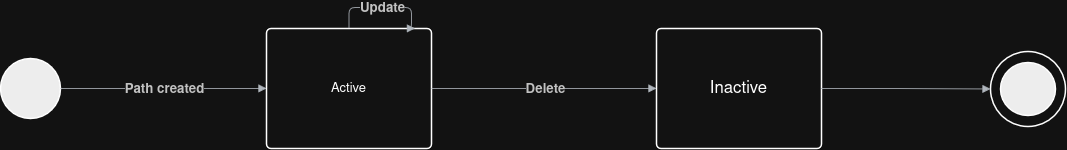

The diagram above was exported from draw.io. Its source (the exported page's mxGraphModel, read from the mxfile embedded in the PNG):
<mxGraphModel dx="3938" dy="2382" grid="1" gridSize="10" guides="1" tooltips="1" connect="1" arrows="1" fold="1" page="1" pageScale="1" pageWidth="850" pageHeight="1100" math="0" shadow="0">
  <root>
    <mxCell id="0" />
    <mxCell id="1" parent="0" />
    <mxCell id="2" parent="1" style="html=1;overflow=block;blockSpacing=1;whiteSpace=wrap;ellipse;fontSize=13;spacing=3.8;strokeOpacity=100;fillOpacity=100;rounded=1;absoluteArcSize=1;arcSize=9;fillColor=#ffffff;strokeWidth=1.5;lucidId=2fG_49p0gWDZ;" value="" vertex="1">
      <mxGeometry height="75" width="75" x="-570" y="1778" as="geometry" />
    </mxCell>
    <mxCell id="3" parent="1" style="html=1;overflow=block;blockSpacing=1;whiteSpace=wrap;ellipse;fontSize=13;spacing=3.8;strokeOpacity=100;fillOpacity=100;rounded=1;absoluteArcSize=1;arcSize=9;fillColor=#000000;strokeWidth=1.5;lucidId=2fG_I9lchm2A;" value="" vertex="1">
      <mxGeometry height="53" width="55" x="-560" y="1789" as="geometry" />
    </mxCell>
    <mxCell id="4" parent="1" style="html=1;overflow=block;blockSpacing=1;whiteSpace=wrap;ellipse;fontSize=13;spacing=3.8;strokeOpacity=100;fillOpacity=100;rounded=1;absoluteArcSize=1;arcSize=9;fillColor=#000000;strokeWidth=1.5;lucidId=2fG_WUNWXFXj;" value="" vertex="1">
      <mxGeometry height="60" width="60" x="-1560" y="1785" as="geometry" />
    </mxCell>
    <mxCell id="5" parent="1" style="html=1;overflow=block;blockSpacing=1;whiteSpace=wrap;fontSize=13;spacing=3.8;strokeOpacity=100;fillOpacity=100;rounded=1;absoluteArcSize=1;arcSize=9;fillColor=#ffffff;strokeWidth=1.5;lucidId=2fG_CtYvarB8;" value="Active" vertex="1">
      <mxGeometry height="120" width="165" x="-1294" y="1755" as="geometry" />
    </mxCell>
    <mxCell id="6" parent="1" style="html=1;overflow=block;blockSpacing=1;whiteSpace=wrap;fontSize=16.7;spacing=3.8;strokeOpacity=100;fillOpacity=100;rounded=1;absoluteArcSize=1;arcSize=9;fillColor=#ffffff;strokeWidth=1.5;lucidId=2fG_qcseg~vq;" value="Inactive" vertex="1">
      <mxGeometry height="120" width="165" x="-904" y="1755" as="geometry" />
    </mxCell>
    <mxCell id="7" edge="1" parent="1" source="4" style="html=1;jettySize=18;whiteSpace=wrap;fontSize=13;strokeColor=#3a414a;strokeOpacity=100;strokeWidth=0.8;rounded=1;arcSize=12;edgeStyle=orthogonalEdgeStyle;startArrow=none;endArrow=block;endFill=1;exitX=1;exitY=0.5;exitPerimeter=0;entryX=0;entryY=0.5;entryPerimeter=0;lucidId=2fG_zCCw_h_X;" target="5" value="">
      <mxGeometry height="100" relative="1" width="100" as="geometry">
        <Array as="points" />
      </mxGeometry>
    </mxCell>
    <mxCell id="8" parent="7" style="text;html=1;resizable=0;labelBackgroundColor=default;align=center;verticalAlign=middle;fontStyle=1;fontColor=#333333;fontSize=13.3;" value="Path created" vertex="1">
      <mxGeometry relative="1" as="geometry" />
    </mxCell>
    <mxCell id="9" edge="1" parent="1" source="5" style="html=1;jettySize=18;whiteSpace=wrap;fontSize=13;strokeColor=#3a414a;strokeOpacity=100;strokeWidth=0.8;rounded=1;arcSize=12;edgeStyle=orthogonalEdgeStyle;startArrow=none;endArrow=block;endFill=1;exitX=0.5;exitY=0;exitPerimeter=0;entryX=0.9;entryY=0;entryPerimeter=0;lucidId=.lG_baLyHX5x;" target="5" value="">
      <mxGeometry height="100" relative="1" width="100" as="geometry">
        <Array as="points">
          <mxPoint generated="1" x="-1211" y="1734" />
          <mxPoint generated="1" x="-1149" y="1734" />
        </Array>
      </mxGeometry>
    </mxCell>
    <mxCell id="10" parent="9" style="text;html=1;resizable=0;labelBackgroundColor=default;align=center;verticalAlign=middle;fontStyle=1;fontColor=#333333;fontSize=13.3;" value="Update" vertex="1">
      <mxGeometry relative="1" as="geometry" />
    </mxCell>
    <mxCell id="11" edge="1" parent="1" source="5" style="html=1;jettySize=18;whiteSpace=wrap;fontSize=13;strokeColor=#3a414a;strokeOpacity=100;strokeWidth=0.8;rounded=1;arcSize=12;edgeStyle=orthogonalEdgeStyle;startArrow=none;endArrow=block;endFill=1;exitX=1;exitY=0.5;exitPerimeter=0;entryX=0;entryY=0.5;entryPerimeter=0;lucidId=fnG_SFiulaKt;" target="6" value="">
      <mxGeometry height="100" relative="1" width="100" as="geometry">
        <Array as="points" />
      </mxGeometry>
    </mxCell>
    <mxCell id="12" parent="11" style="text;html=1;resizable=0;labelBackgroundColor=default;align=center;verticalAlign=middle;fontStyle=1;fontColor=#333333;fontSize=13.3;" value="Delete" vertex="1">
      <mxGeometry relative="1" as="geometry" />
    </mxCell>
    <mxCell id="13" edge="1" parent="1" source="6" style="html=1;jettySize=18;whiteSpace=wrap;fontSize=13;strokeColor=#3a414a;strokeOpacity=100;strokeWidth=0.8;rounded=1;arcSize=12;edgeStyle=orthogonalEdgeStyle;startArrow=none;endArrow=block;endFill=1;exitX=1;exitY=0.5;exitPerimeter=0;entryX=0;entryY=0.5;entryPerimeter=0;lucidId=MnG_2Mu_c6rS;" target="2" value="">
      <mxGeometry height="100" relative="1" width="100" as="geometry">
        <Array as="points" />
      </mxGeometry>
    </mxCell>
  </root>
</mxGraphModel>